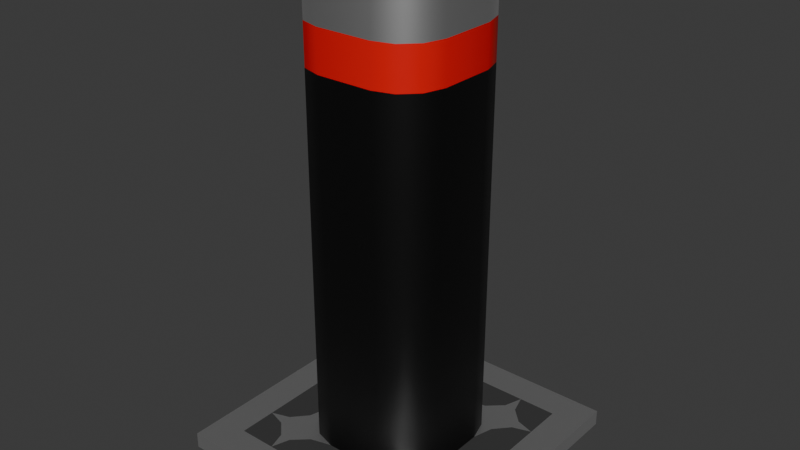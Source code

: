 # Source: bollard.blend  (saved by Blender 4.1.24; exported with 4.5.12 LTS)
import bpy
from mathutils import Matrix  # noqa: F401  (used for matrix-valued properties, if any)

bpy.ops.wm.read_factory_settings(use_empty=True)
scene = bpy.context.scene
scene.name = 'Scene'

# ---- collections
col_collection = bpy.data.collections.new('Collection'); scene.collection.children.link(col_collection)

# ---- materials (node trees are filled in below, after node groups)
mat_material_003 = bpy.data.materials.new('Material.003')
mat_material_003.use_transparent_shadow = False
mat_material_004 = bpy.data.materials.new('Material.004')
mat_material_004.use_transparent_shadow = False
mat_material_005 = bpy.data.materials.new('Material.005')
mat_material_005.use_transparent_shadow = False
mat_material_006 = bpy.data.materials.new('Material.006')
mat_material_006.use_transparent_shadow = False

# ---- material node trees
mat_material_003.use_nodes = True; mat_material_003.node_tree.nodes.clear()
_N = mat_material_003.node_tree.nodes; _L = mat_material_003.node_tree.links
n0 = _N.new('ShaderNodeOutputMaterial'); n0.name = 'Material Output'; n0.location = (300, 300)
n1 = _N.new('ShaderNodeBsdfAnisotropic'); n1.name = 'Glossy BSDF'; n1.location = (10, 300)
n1.inputs[0].default_value = (0.8055, 0.8055, 0.8055, 1.0)
_L.new(n1.outputs[0], n0.inputs[0])
n0.is_active_output = True
mat_material_004.use_nodes = True; mat_material_004.node_tree.nodes.clear()
_N = mat_material_004.node_tree.nodes; _L = mat_material_004.node_tree.links
n0 = _N.new('ShaderNodeBsdfPrincipled'); n0.name = 'Principled BSDF'; n0.location = (10, 300)
n0.inputs[0].default_value = (0.0, 0.0, 0.0, 1.0)
n1 = _N.new('ShaderNodeOutputMaterial'); n1.name = 'Material Output'; n1.location = (300, 300)
_L.new(n0.outputs[0], n1.inputs[0])
n1.is_active_output = True
mat_material_005.use_nodes = True; mat_material_005.node_tree.nodes.clear()
_N = mat_material_005.node_tree.nodes; _L = mat_material_005.node_tree.links
n0 = _N.new('ShaderNodeBsdfPrincipled'); n0.name = 'Principled BSDF'; n0.location = (10, 300)
n0.inputs[0].default_value = (0.8001, 0.0, 0.001522, 1.0)
n1 = _N.new('ShaderNodeOutputMaterial'); n1.name = 'Material Output'; n1.location = (300, 300)
_L.new(n0.outputs[0], n1.inputs[0])
n1.is_active_output = True
mat_material_006.use_nodes = True; mat_material_006.node_tree.nodes.clear()
_N = mat_material_006.node_tree.nodes; _L = mat_material_006.node_tree.links
n0 = _N.new('ShaderNodeOutputMaterial'); n0.name = 'Material Output'; n0.location = (300, 300)
n1 = _N.new('ShaderNodeBsdfPrincipled'); n1.name = 'Principled BSDF'; n1.location = (10, 300)
n1.inputs[0].default_value = (0.04644, 0.04644, 0.04644, 1.0)
_L.new(n1.outputs[0], n0.inputs[0])
n0.is_active_output = True

# ---- world
world_world = bpy.data.worlds.new('World'); scene.world = world_world
world_world.use_nodes = True; world_world.node_tree.nodes.clear()
_N = world_world.node_tree.nodes; _L = world_world.node_tree.links
n0 = _N.new('ShaderNodeOutputWorld'); n0.name = 'World Output'; n0.location = (300, 300)
n1 = _N.new('ShaderNodeBackground'); n1.name = 'Background'; n1.location = (10, 300)
n1.inputs[0].default_value = (0.05088, 0.05088, 0.05088, 1.0)
_L.new(n1.outputs[0], n0.inputs[0])
n0.is_active_output = True
world_world.color = (0.05088, 0.05088, 0.05088)
world_world.use_sun_shadow = False
world_world.sun_shadow_jitter_overblur = 0.0

# ---- meshes
me_plane = bpy.data.meshes.new('Plane')
me_plane.from_pydata([(-1.0, -1.0, 0.0), (1.0, -1.0, 0.0), (-1.0, 1.0, 0.0), (1.0, 1.0, 0.0), (-1.0, 0.5, 0.0), (-1.0, 0.0, 0.0), (-1.0, -0.5, 0.0), (-0.5, -1.0, 0.0), (0.0, -1.0, 0.0), (0.5, -1.0, 0.0), (1.0, -0.5, 0.0), (1.0, 0.0, 0.0), (1.0, 0.5, 0.0), (0.5, 1.0, 0.0), (0.0, 1.0, 0.0), (-0.5, 1.0, 0.0), (-0.5, -0.5, 0.0), (-0.5, 0.0, 0.0), (-0.5, 0.5, 0.0), (0.0, -0.5, 0.0), (0.0, 0.0, 0.0), (0.0, 0.5, 0.0), (0.5, -0.5, 0.0), (0.5, 0.0, 0.0), (0.5, 0.5, 0.0), (-0.7713, -0.7713, 0.1136), (0.7713, -0.7713, 0.1136), (-0.7713, 0.7713, 0.1136), (0.7713, 0.7713, 0.1136), (-0.7713, 0.5, 0.1136), (-0.7713, 0.0, 0.1136), (-0.7713, -0.5, 0.1136), (-0.5, -0.7713, 0.1136), (0.0, -0.7713, 0.1136), (0.5, -0.7713, 0.1136), (0.7713, -0.5, 0.1136), (0.7713, 0.0, 0.1136), (0.7713, 0.5, 0.1136), (0.5, 0.7713, 0.1136), (0.0, 0.7713, 0.1136), (-0.5, 0.7713, 0.1136), (-0.5, 0.0, 1.339), (-0.5, 0.0, 0.1136), (-1.893e-09, 0.5, 1.339), (0.0, -0.5, 0.1136), (0.0, 0.5, 0.1136), (0.5, 0.0, 0.1136), (-1.893e-09, -0.5, 1.339), (-1.0, -0.5, 0.1136), (-1.0, -1.0, 0.1136), (0.5, -1.0, 0.1136), (1.0, -1.0, 0.1136), (1.0, 0.5, 0.1136), (1.0, 1.0, 0.1136), (-0.5, 1.0, 0.1136), (-1.0, 1.0, 0.1136), (-1.0, 0.5, 0.1136), (-1.0, 0.0, 0.1136), (-0.5, -1.0, 0.1136), (0.0, -1.0, 0.1136), (1.0, -0.5, 0.1136), (1.0, 0.0, 0.1136), (0.5, 1.0, 0.1136), (0.0, 1.0, 0.1136), (-0.2004, -0.5, 0.1136), (-0.5, -0.2004, 0.1136), (-0.7713, -0.5, 0.1136), (-0.5, -0.7713, 0.1136), (-0.3475, -0.4555, 0.1136), (-0.3479, -0.5405, 0.1136), (-0.4314, -0.4974, 0.1136), (-0.5405, -0.3479, 0.1136), (-0.4555, -0.3475, 0.1136), (-0.4974, -0.4314, 0.1136), (-0.6381, -0.5402, 0.1136), (-0.6386, -0.4559, 0.1136), (-0.5604, -0.4974, 0.1136), (-0.4559, -0.6386, 0.1136), (-0.5402, -0.6381, 0.1136), (-0.4974, -0.5604, 0.1136), (-0.5, 0.7713, 0.1136), (-0.7713, 0.5, 0.1136), (-0.5, 0.2004, 0.1136), (-0.2004, 0.5, 0.1136), (-0.5402, 0.6381, 0.1136), (-0.4559, 0.6386, 0.1136), (-0.4974, 0.5604, 0.1136), (-0.6386, 0.4559, 0.1136), (-0.6381, 0.5402, 0.1136), (-0.5604, 0.4974, 0.1136), (-0.4555, 0.3475, 0.1136), (-0.5405, 0.3479, 0.1136), (-0.4974, 0.4314, 0.1136), (-0.3479, 0.5405, 0.1136), (-0.3475, 0.4555, 0.1136), (-0.4314, 0.4974, 0.1136), (0.7713, -0.5, 0.1136), (0.5, -0.2004, 0.1136), (0.2004, -0.5, 0.1136), (0.5, -0.7713, 0.1136), (0.6386, -0.4559, 0.1136), (0.6381, -0.5402, 0.1136), (0.5604, -0.4974, 0.1136), (0.4555, -0.3475, 0.1136), (0.5405, -0.3479, 0.1136), (0.4974, -0.4314, 0.1136), (0.3479, -0.5405, 0.1136), (0.3475, -0.4555, 0.1136), (0.4314, -0.4974, 0.1136), (0.5402, -0.6381, 0.1136), (0.4559, -0.6386, 0.1136), (0.4974, -0.5604, 0.1136), (0.5, 0.7713, 0.1136), (0.2004, 0.5, 0.1136), (0.5, 0.2004, 0.1136), (0.7713, 0.5, 0.1136), (0.4559, 0.6386, 0.1136), (0.5402, 0.6381, 0.1136), (0.4974, 0.5604, 0.1136), (0.3475, 0.4555, 0.1136), (0.3479, 0.5405, 0.1136), (0.4314, 0.4974, 0.1136), (0.5405, 0.3479, 0.1136), (0.4555, 0.3475, 0.1136), (0.4974, 0.4314, 0.1136), (0.6381, 0.5402, 0.1136), (0.6386, 0.4559, 0.1136), (0.5604, 0.4974, 0.1136), (0.5, 0.0, 1.339), (-0.2004, -0.5, 1.339), (-0.3475, -0.4555, 1.339), (-0.4555, -0.3475, 1.339), (-0.5, -0.2004, 1.339), (-0.5, 0.2004, 1.339), (-0.4555, 0.3475, 1.339), (-0.3475, 0.4555, 1.339), (-0.2004, 0.5, 1.339), (0.5, -0.2004, 1.339), (0.4555, -0.3475, 1.339), (0.3475, -0.4555, 1.339), (0.2004, -0.5, 1.339), (0.2004, 0.5, 1.339), (0.3475, 0.4555, 1.339), (0.4555, 0.3475, 1.339), (0.5, 0.2004, 1.339), (0.3167, -0.2643, 3.347), (0.2643, -0.3167, 3.347), (0.3167, 0.2643, 3.347), (0.3431, 0.1772, 3.347), (0.2643, 0.3167, 3.347), (0.3431, -0.1772, 3.347), (0.5, 0.0, 3.347), (-1.177e-07, 0.0, 3.347), (-0.3431, 0.1772, 3.347), (-0.3167, 0.2643, 3.347), (-0.3167, -0.2643, 3.347), (-0.3431, -0.1772, 3.347), (-0.5, 0.0, 3.347), (0.1772, 0.3431, 3.347), (-0.2643, 0.3167, 3.347), (-0.1772, 0.3431, 3.347), (0.1772, -0.3431, 3.347), (-0.2643, -0.3167, 3.347), (-1.177e-07, 0.5, 3.347), (-0.1772, -0.3431, 3.347), (-1.177e-07, -0.5, 3.347), (-0.3475, -0.4555, 3.06), (-0.3475, -0.4555, 2.773), (-0.3475, -0.4555, 2.487), (-0.3475, -0.4555, 2.2), (-0.3475, -0.4555, 1.913), (-0.3475, -0.4555, 1.626), (-0.2004, -0.5, 1.626), (-0.2004, -0.5, 1.913), (-0.2004, -0.5, 2.2), (-0.2004, -0.5, 2.487), (-0.2004, -0.5, 2.773), (-0.2004, -0.5, 3.06), (0.5, 0.0, 3.06), (0.5, 0.0, 2.773), (0.5, 0.0, 2.487), (0.5, 0.0, 2.2), (0.5, 0.0, 1.913), (0.5, 0.0, 1.626), (0.5, 0.2004, 1.626), (0.5, 0.2004, 1.913), (0.5, 0.2004, 2.2), (0.5, 0.2004, 2.487), (0.5, 0.2004, 2.773), (0.5, 0.2004, 3.06), (-1.844e-08, -0.5, 1.626), (-3.499e-08, -0.5, 1.913), (-5.154e-08, -0.5, 2.2), (-6.809e-08, -0.5, 2.487), (-8.464e-08, -0.5, 2.773), (-1.012e-07, -0.5, 3.06), (-0.3475, 0.4555, 1.626), (-0.3475, 0.4555, 1.913), (-0.3475, 0.4555, 2.2), (-0.3475, 0.4555, 2.487), (-0.3475, 0.4555, 2.773), (-0.3475, 0.4555, 3.06), (-0.2004, 0.5, 3.06), (-0.2004, 0.5, 2.773), (-0.2004, 0.5, 2.487), (-0.2004, 0.5, 2.2), (-0.2004, 0.5, 1.913), (-0.2004, 0.5, 1.626), (-0.5, -0.2004, 1.626), (-0.5, -0.2004, 1.913), (-0.5, -0.2004, 2.2), (-0.5, -0.2004, 2.487), (-0.5, -0.2004, 2.773), (-0.5, -0.2004, 3.06), (-0.5, 0.0, 3.06), (-0.5, 0.0, 2.773), (-0.5, 0.0, 2.487), (-0.5, 0.0, 2.2), (-0.5, 0.0, 1.913), (-0.5, 0.0, 1.626), (0.4555, -0.3475, 1.626), (0.4555, -0.3475, 1.913), (0.4555, -0.3475, 2.2), (0.4555, -0.3475, 2.487), (0.4555, -0.3475, 2.773), (0.4555, -0.3475, 3.06), (0.3475, -0.4555, 3.06), (0.3475, -0.4555, 2.773), (0.3475, -0.4555, 2.487), (0.3475, -0.4555, 2.2), (0.3475, -0.4555, 1.913), (0.3475, -0.4555, 1.626), (0.2004, -0.5, 3.06), (0.2004, -0.5, 2.773), (0.2004, -0.5, 2.487), (0.2004, -0.5, 2.2), (0.2004, -0.5, 1.913), (0.2004, -0.5, 1.626), (-1.012e-07, 0.5, 3.06), (-8.464e-08, 0.5, 2.773), (-6.809e-08, 0.5, 2.487), (-5.154e-08, 0.5, 2.2), (-3.499e-08, 0.5, 1.913), (-1.844e-08, 0.5, 1.626), (0.4555, 0.3475, 1.626), (0.4555, 0.3475, 1.913), (0.4555, 0.3475, 2.2), (0.4555, 0.3475, 2.487), (0.4555, 0.3475, 2.773), (0.4555, 0.3475, 3.06), (-0.5, 0.2004, 1.626), (-0.5, 0.2004, 1.913), (-0.5, 0.2004, 2.2), (-0.5, 0.2004, 2.487), (-0.5, 0.2004, 2.773), (-0.5, 0.2004, 3.06), (-0.4555, 0.3475, 3.06), (-0.4555, 0.3475, 2.773), (-0.4555, 0.3475, 2.487), (-0.4555, 0.3475, 2.2), (-0.4555, 0.3475, 1.913), (-0.4555, 0.3475, 1.626), (0.3475, 0.4555, 1.626), (0.3475, 0.4555, 1.913), (0.3475, 0.4555, 2.2), (0.3475, 0.4555, 2.487), (0.3475, 0.4555, 2.773), (0.3475, 0.4555, 3.06), (-0.4555, -0.3475, 1.626), (-0.4555, -0.3475, 1.913), (-0.4555, -0.3475, 2.2), (-0.4555, -0.3475, 2.487), (-0.4555, -0.3475, 2.773), (-0.4555, -0.3475, 3.06), (0.5, -0.2004, 1.626), (0.5, -0.2004, 1.913), (0.5, -0.2004, 2.2), (0.5, -0.2004, 2.487), (0.5, -0.2004, 2.773), (0.5, -0.2004, 3.06), (0.2004, 0.5, 1.626), (0.2004, 0.5, 1.913), (0.2004, 0.5, 2.2), (0.2004, 0.5, 2.487), (0.2004, 0.5, 2.773), (0.2004, 0.5, 3.06), (0.4555, -0.3475, 3.347), (0.3475, -0.4555, 3.347), (0.4555, 0.3475, 3.347), (0.5, 0.2004, 3.347), (0.3475, 0.4555, 3.347), (0.5, -0.2004, 3.347), (-0.5, 0.2004, 3.347), (-0.4555, 0.3475, 3.347), (-0.4555, -0.3475, 3.347), (-0.5, -0.2004, 3.347), (0.2004, 0.5, 3.347), (-0.3475, 0.4555, 3.347), (-0.2004, 0.5, 3.347), (0.2004, -0.5, 3.347), (-0.3475, -0.4555, 3.347), (-0.2004, -0.5, 3.347), (-1.177e-07, -0.3431, 3.347), (-0.3431, 0.0, 3.347), (-1.177e-07, 0.3431, 3.347), (0.3431, 0.0, 3.347)], [], [(24, 13, 3, 12), (4, 2, 15, 18), (18, 15, 14, 21), (21, 14, 13, 24), (0, 6, 16, 7), (6, 5, 17, 16), (5, 4, 18, 17), (7, 16, 19, 8), (16, 17, 20, 19), (17, 18, 21, 20), (8, 19, 22, 9), (19, 20, 23, 22), (20, 21, 24, 23), (9, 22, 10, 1), (22, 23, 11, 10), (23, 24, 12, 11), (202, 201, 297, 298), (107, 103, 138, 139), (29, 81, 88, 84, 80, 40, 27), (46, 36, 37, 115, 126, 122, 114), (119, 113, 141, 142), (25, 32, 67, 78, 74, 66, 31), (34, 26, 35, 96, 101, 109, 99), (31, 66, 75, 71, 65, 42, 30), (80, 85, 93, 83, 45, 39, 40), (30, 42, 82, 91, 87, 81, 29), (97, 104, 100, 96, 35, 36, 46), (33, 34, 99, 110, 106, 98, 44), (112, 117, 125, 115, 37, 28, 38), (83, 94, 135, 136), (45, 113, 120, 116, 112, 38, 39), (45, 83, 136, 43), (5, 6, 48, 57), (13, 14, 63, 62), (0, 7, 58, 49), (6, 0, 49, 48), (14, 15, 54, 63), (7, 8, 59, 58), (9, 1, 51, 50), (8, 9, 50, 59), (12, 3, 53, 52), (1, 10, 60, 51), (15, 2, 55, 54), (10, 11, 61, 60), (2, 4, 56, 55), (11, 12, 52, 61), (4, 5, 57, 56), (3, 13, 62, 53), (25, 31, 48, 49), (26, 34, 50, 51), (28, 37, 52, 53), (27, 40, 54, 55), (29, 27, 55, 56), (30, 29, 56, 57), (31, 30, 57, 48), (32, 25, 49, 58), (33, 32, 58, 59), (34, 33, 59, 50), (35, 26, 51, 60), (36, 35, 60, 61), (37, 36, 61, 52), (38, 28, 53, 62), (39, 38, 62, 63), (40, 39, 63, 54), (64, 68, 70, 69), (68, 72, 73, 70), (65, 71, 73, 72), (71, 75, 76, 73), (66, 74, 76, 75), (74, 78, 79, 76), (67, 77, 79, 78), (77, 69, 70, 79), (70, 73, 76, 79), (80, 84, 86, 85), (84, 88, 89, 86), (81, 87, 89, 88), (87, 91, 92, 89), (82, 90, 92, 91), (90, 94, 95, 92), (83, 93, 95, 94), (93, 85, 86, 95), (86, 89, 92, 95), (96, 100, 102, 101), (100, 104, 105, 102), (97, 103, 105, 104), (103, 107, 108, 105), (98, 106, 108, 107), (106, 110, 111, 108), (99, 109, 111, 110), (109, 101, 102, 111), (102, 105, 108, 111), (112, 116, 118, 117), (116, 120, 121, 118), (113, 119, 121, 120), (119, 123, 124, 121), (114, 122, 124, 123), (122, 126, 127, 124), (115, 125, 127, 126), (125, 117, 118, 127), (118, 121, 124, 127), (32, 33, 44, 64, 69, 77, 67), (177, 195, 165, 301), (166, 177, 301, 300), (178, 189, 289, 151), (46, 114, 144, 128), (82, 42, 41, 133), (65, 72, 131, 132), (123, 119, 142, 143), (64, 44, 47, 129), (90, 82, 133, 134), (68, 64, 129, 130), (98, 107, 139, 140), (44, 98, 140, 47), (42, 65, 132, 41), (94, 90, 134, 135), (97, 46, 128, 137), (114, 123, 143, 144), (72, 68, 130, 131), (103, 97, 137, 138), (113, 45, 43, 141), (303, 152, 304, 160, 159, 154, 153), (156, 155, 162, 164, 302, 152, 303), (302, 161, 146, 145, 150, 305, 152), (152, 305, 148, 147, 149, 158, 304), (214, 213, 295, 157), (226, 225, 286, 287), (232, 226, 287, 299), (238, 202, 298, 163), (189, 249, 288, 289), (256, 255, 292, 293), (255, 214, 157, 292), (249, 267, 290, 288), (201, 256, 293, 297), (213, 273, 294, 295), (195, 232, 299, 165), (225, 279, 291, 286), (273, 166, 300, 294), (279, 178, 151, 291), (267, 285, 296, 290), (285, 238, 163, 296), (141, 43, 243, 280), (280, 243, 242, 281), (281, 242, 241, 282), (282, 241, 240, 283), (283, 240, 239, 284), (284, 239, 238, 285), (142, 141, 280, 262), (262, 280, 281, 263), (263, 281, 282, 264), (264, 282, 283, 265), (265, 283, 284, 266), (266, 284, 285, 267), (137, 128, 183, 274), (274, 183, 182, 275), (275, 182, 181, 276), (276, 181, 180, 277), (277, 180, 179, 278), (278, 179, 178, 279), (131, 130, 171, 268), (268, 171, 170, 269), (269, 170, 169, 270), (270, 169, 168, 271), (271, 168, 167, 272), (272, 167, 166, 273), (138, 137, 274, 220), (220, 274, 275, 221), (221, 275, 276, 222), (222, 276, 277, 223), (223, 277, 278, 224), (224, 278, 279, 225), (47, 140, 237, 190), (190, 237, 236, 191), (191, 236, 235, 192), (192, 235, 234, 193), (193, 234, 233, 194), (194, 233, 232, 195), (132, 131, 268, 208), (208, 268, 269, 209), (209, 269, 270, 210), (210, 270, 271, 211), (211, 271, 272, 212), (212, 272, 273, 213), (135, 134, 261, 196), (196, 261, 260, 197), (197, 260, 259, 198), (198, 259, 258, 199), (199, 258, 257, 200), (200, 257, 256, 201), (143, 142, 262, 244), (244, 262, 263, 245), (245, 263, 264, 246), (246, 264, 265, 247), (247, 265, 266, 248), (248, 266, 267, 249), (133, 41, 219, 250), (250, 219, 218, 251), (251, 218, 217, 252), (252, 217, 216, 253), (253, 216, 215, 254), (254, 215, 214, 255), (134, 133, 250, 261), (261, 250, 251, 260), (260, 251, 252, 259), (259, 252, 253, 258), (258, 253, 254, 257), (257, 254, 255, 256), (144, 143, 244, 184), (184, 244, 245, 185), (185, 245, 246, 186), (186, 246, 247, 187), (187, 247, 248, 188), (188, 248, 249, 189), (43, 136, 207, 243), (243, 207, 206, 242), (242, 206, 205, 241), (241, 205, 204, 240), (240, 204, 203, 239), (239, 203, 202, 238), (140, 139, 231, 237), (237, 231, 230, 236), (236, 230, 229, 235), (235, 229, 228, 234), (234, 228, 227, 233), (233, 227, 226, 232), (139, 138, 220, 231), (231, 220, 221, 230), (230, 221, 222, 229), (229, 222, 223, 228), (228, 223, 224, 227), (227, 224, 225, 226), (41, 132, 208, 219), (219, 208, 209, 218), (218, 209, 210, 217), (217, 210, 211, 216), (216, 211, 212, 215), (215, 212, 213, 214), (128, 144, 184, 183), (183, 184, 185, 182), (182, 185, 186, 181), (181, 186, 187, 180), (180, 187, 188, 179), (179, 188, 189, 178), (130, 129, 172, 171), (171, 172, 173, 170), (170, 173, 174, 169), (169, 174, 175, 168), (168, 175, 176, 167), (167, 176, 177, 166), (129, 47, 190, 172), (172, 190, 191, 173), (173, 191, 192, 174), (174, 192, 193, 175), (175, 193, 194, 176), (176, 194, 195, 177), (136, 135, 196, 207), (207, 196, 197, 206), (206, 197, 198, 205), (205, 198, 199, 204), (204, 199, 200, 203), (203, 200, 201, 202), (145, 146, 287, 286), (147, 148, 289, 288), (149, 147, 288, 290), (150, 145, 286, 291), (153, 154, 293, 292), (155, 156, 295, 294), (158, 149, 290, 296), (159, 160, 298, 297), (146, 161, 299, 287), (154, 159, 297, 293), (162, 155, 294, 300), (164, 162, 300, 301), (302, 164, 301, 165), (156, 303, 157, 295), (160, 304, 163, 298), (303, 153, 292, 157), (161, 302, 165, 299), (305, 150, 291, 151), (304, 158, 296, 163), (148, 305, 151, 289)])
me_plane.polygons.foreach_set('use_smooth', [True] * 280)
me_plane.polygons.foreach_set('material_index', [0, 0, 0, 0, 0, 0, 0, 0, 0, 0, 0, 0, 0, 0, 0, 0, 0, 1, 3, 3, 1, 3, 3, 3, 3, 3, 3, 3, 3, 1, 3, 1, 0, 0, 0, 0, 0, 0, 0, 0, 0, 0, 0, 0, 0, 0, 0, 0, 0, 0, 0, 0, 0, 0, 0, 0, 0, 0, 0, 0, 0, 0, 0, 0, 0, 0, 0, 0, 0, 0, 0, 0, 0, 0, 0, 0, 0, 0, 0, 0, 0, 0, 0, 0, 0, 0, 0, 0, 0, 0, 0, 0, 0, 0, 0, 0, 0, 0, 0, 0, 3, 0, 0, 0, 1, 1, 1, 1, 1, 1, 1, 1, 1, 1, 1, 1, 1, 1, 1, 1, 3, 3, 3, 3, 0, 0, 0, 0, 0, 0, 0, 0, 0, 0, 0, 0, 0, 0, 0, 0, 1, 1, 1, 1, 1, 2, 1, 1, 1, 1, 1, 2, 1, 1, 1, 1, 1, 2, 1, 1, 1, 1, 1, 2, 1, 1, 1, 1, 1, 2, 1, 1, 1, 1, 1, 2, 1, 1, 1, 1, 1, 2, 1, 1, 1, 1, 1, 2, 1, 1, 1, 1, 1, 2, 1, 1, 1, 1, 1, 2, 1, 1, 1, 1, 1, 2, 1, 1, 1, 1, 1, 2, 1, 1, 1, 1, 1, 2, 1, 1, 1, 1, 1, 2, 1, 1, 1, 1, 1, 2, 1, 1, 1, 1, 1, 2, 1, 1, 1, 1, 1, 2, 1, 1, 1, 1, 1, 2, 1, 1, 1, 1, 1, 2, 1, 1, 1, 1, 1, 2, 0, 0, 0, 0, 0, 0, 0, 0, 0, 0, 0, 0, 0, 0, 0, 0, 0, 0, 0, 0])
_k = set([(0, 6), (0, 7), (0, 49), (1, 9), (1, 10), (1, 51), (2, 4), (2, 15), (2, 55), (3, 12), (3, 13), (3, 53), (4, 5), (5, 6), (7, 8), (8, 9), (10, 11), (11, 12), (13, 14), (14, 15), (42, 65), (42, 82), (44, 64), (44, 98), (45, 83), (45, 113), (46, 97), (46, 114), (48, 49), (48, 57), (49, 58), (50, 51), (50, 59), (51, 60), (52, 53), (52, 61), (53, 62), (54, 55), (54, 63), (55, 56), (56, 57), (58, 59), (60, 61), (62, 63), (64, 68), (65, 72), (68, 72), (82, 90), (83, 94), (90, 94), (97, 103), (98, 107), (103, 107), (113, 119), (114, 123), (119, 123), (145, 146), (145, 150), (146, 161), (147, 148), (147, 149), (148, 305), (149, 158), (150, 305), (151, 289), (151, 291), (153, 154), (153, 303), (154, 159), (155, 156), (155, 162), (156, 303), (157, 292), (157, 295), (158, 304), (159, 160), (160, 304), (161, 302), (162, 164), (163, 296), (163, 298), (164, 302), (165, 299), (165, 301), (286, 287), (286, 291), (287, 299), (288, 289), (288, 290), (290, 296), (292, 293), (293, 297), (294, 295), (294, 300), (297, 298), (300, 301)])
me_plane.attributes.new('sharp_edge', 'BOOLEAN', 'EDGE').data.foreach_set('value', [ (min(e.vertices), max(e.vertices)) in _k for e in me_plane.edges])
_uv = me_plane.uv_layers.new(name='UVMap')
_uv.uv.foreach_set('vector', [0.75, 0.75, 0.75, 1.0, 1.0, 1.0, 1.0, 0.75, 0.0, 0.75, 0.0, 1.0, 0.25, 1.0, 0.25, 0.75, 0.25, 0.75, 0.25, 1.0, 0.5, 1.0, 0.5, 0.75, 0.5, 0.75, 0.5, 1.0, 0.75, 1.0, 0.75, 0.75, 0.0, 0.0, 0.0, 0.25, 0.25, 0.25, 0.25, 0.0, 0.0, 0.25, 0.0, 0.5, 0.25, 0.5, 0.25, 0.25, 0.0, 0.5, 0.0, 0.75, 0.25, 0.75, 0.25, 0.5, 0.25, 0.0, 0.25, 0.25, 0.5, 0.25, 0.5, 0.0, 0.25, 0.25, 0.25, 0.5, 0.5, 0.5, 0.5, 0.25, 0.25, 0.5, 0.25, 0.75, 0.5, 0.75, 0.5, 0.5, 0.5, 0.0, 0.5, 0.25, 0.75, 0.25, 0.75, 0.0, 0.5, 0.25, 0.5, 0.5, 0.75, 0.5, 0.75, 0.25, 0.5, 0.5, 0.5, 0.75, 0.75, 0.75, 0.75, 0.5, 0.75, 0.0, 0.75, 0.25, 1.0, 0.25, 1.0, 0.0, 0.75, 0.25, 0.75, 0.5, 1.0, 0.5, 1.0, 0.25, 0.75, 0.5, 0.75, 0.75, 1.0, 0.75, 1.0, 0.5, 0.3998, 0.75, 0.3263, 0.7278, 0.3263, 0.7278, 0.3998, 0.75, 0.6737, 0.2722, 0.7278, 0.3263, 0.7278, 0.3263, 0.6737, 0.2722, 0.1143, 0.75, 0.1144, 0.75, 0.1809, 0.7701, 0.2299, 0.8191, 0.25, 0.8856, 0.25, 0.8857, 0.1143, 0.8857, 0.75, 0.5, 0.8857, 0.5, 0.8857, 0.75, 0.8856, 0.75, 0.8193, 0.7279, 0.7703, 0.674, 0.75, 0.6002, 0.6737, 0.7278, 0.6002, 0.75, 0.6002, 0.75, 0.6737, 0.7278, 0.1143, 0.1143, 0.25, 0.1143, 0.25, 0.1144, 0.2299, 0.1809, 0.1809, 0.2299, 0.1144, 0.25, 0.1143, 0.25, 0.75, 0.1143, 0.8857, 0.1143, 0.8857, 0.25, 0.8856, 0.25, 0.8191, 0.2299, 0.7701, 0.1809, 0.75, 0.1144, 0.1143, 0.25, 0.1144, 0.25, 0.1807, 0.2721, 0.2297, 0.326, 0.25, 0.3998, 0.25, 0.5, 0.1143, 0.5, 0.25, 0.8856, 0.2721, 0.8193, 0.326, 0.7703, 0.3998, 0.75, 0.5, 0.75, 0.5, 0.8857, 0.25, 0.8857, 0.1143, 0.5, 0.25, 0.5, 0.25, 0.6002, 0.2297, 0.674, 0.1807, 0.7279, 0.1144, 0.75, 0.1143, 0.75, 0.75, 0.3998, 0.7703, 0.326, 0.8193, 0.2721, 0.8856, 0.25, 0.8857, 0.25, 0.8857, 0.5, 0.75, 0.5, 0.5, 0.1143, 0.75, 0.1143, 0.75, 0.1144, 0.7279, 0.1807, 0.674, 0.2297, 0.6002, 0.25, 0.5, 0.25, 0.75, 0.8856, 0.7701, 0.8191, 0.8191, 0.7701, 0.8856, 0.75, 0.8857, 0.75, 0.8857, 0.8857, 0.75, 0.8857, 0.3998, 0.75, 0.3263, 0.7278, 0.3263, 0.7278, 0.3998, 0.75, 0.5, 0.75, 0.6002, 0.75, 0.674, 0.7703, 0.7279, 0.8193, 0.75, 0.8856, 0.75, 0.8857, 0.5, 0.8857, 0.5, 0.75, 0.3998, 0.75, 0.3998, 0.75, 0.5, 0.75, 0.0, 0.5, 0.0, 0.25, 0.0, 0.25, 0.0, 0.5, 0.75, 1.0, 0.5, 1.0, 0.5, 1.0, 0.75, 1.0, 0.0, 0.0, 0.25, 0.0, 0.25, 0.0, 0.0, 0.0, 0.0, 0.25, 0.0, 0.0, 0.0, 0.0, 0.0, 0.25, 0.5, 1.0, 0.25, 1.0, 0.25, 1.0, 0.5, 1.0, 0.25, 0.0, 0.5, 0.0, 0.5, 0.0, 0.25, 0.0, 0.75, 0.0, 1.0, 0.0, 1.0, 0.0, 0.75, 0.0, 0.5, 0.0, 0.75, 0.0, 0.75, 0.0, 0.5, 0.0, 1.0, 0.75, 1.0, 1.0, 1.0, 1.0, 1.0, 0.75, 1.0, 0.0, 1.0, 0.25, 1.0, 0.25, 1.0, 0.0, 0.25, 1.0, 0.0, 1.0, 0.0, 1.0, 0.25, 1.0, 1.0, 0.25, 1.0, 0.5, 1.0, 0.5, 1.0, 0.25, 0.0, 1.0, 0.0, 0.75, 0.0, 0.75, 0.0, 1.0, 1.0, 0.5, 1.0, 0.75, 1.0, 0.75, 1.0, 0.5, 0.0, 0.75, 0.0, 0.5, 0.0, 0.5, 0.0, 0.75, 1.0, 1.0, 0.75, 1.0, 0.75, 1.0, 1.0, 1.0, 0.1143, 0.1143, 0.1143, 0.25, 0.0, 0.25, 0.0, 0.0, 0.8857, 0.1143, 0.75, 0.1143, 0.75, 0.0, 1.0, 0.0, 0.8857, 0.8857, 0.8857, 0.75, 1.0, 0.75, 1.0, 1.0, 0.1143, 0.8857, 0.25, 0.8857, 0.25, 1.0, 0.0, 1.0, 0.1143, 0.75, 0.1143, 0.8857, 0.0, 1.0, 0.0, 0.75, 0.1143, 0.5, 0.1143, 0.75, 0.0, 0.75, 0.0, 0.5, 0.1143, 0.25, 0.1143, 0.5, 0.0, 0.5, 0.0, 0.25, 0.25, 0.1143, 0.1143, 0.1143, 0.0, 0.0, 0.25, 0.0, 0.5, 0.1143, 0.25, 0.1143, 0.25, 0.0, 0.5, 0.0, 0.75, 0.1143, 0.5, 0.1143, 0.5, 0.0, 0.75, 0.0, 0.8857, 0.25, 0.8857, 0.1143, 1.0, 0.0, 1.0, 0.25, 0.8857, 0.5, 0.8857, 0.25, 1.0, 0.25, 1.0, 0.5, 0.8857, 0.75, 0.8857, 0.5, 1.0, 0.5, 1.0, 0.75, 0.75, 0.8857, 0.8857, 0.8857, 1.0, 1.0, 0.75, 1.0, 0.5, 0.8857, 0.75, 0.8857, 0.75, 1.0, 0.5, 1.0, 0.25, 0.8857, 0.5, 0.8857, 0.5, 1.0, 0.25, 1.0, 0.3998, 0.25, 0.3263, 0.2722, 0.2843, 0.25, 0.326, 0.2297, 0.3263, 0.2722, 0.2722, 0.3263, 0.25, 0.2843, 0.2843, 0.25, 0.25, 0.3998, 0.2297, 0.326, 0.25, 0.2843, 0.2722, 0.3263, 0.2297, 0.326, 0.1807, 0.2721, 0.2198, 0.25, 0.25, 0.2843, 0.1144, 0.25, 0.1809, 0.2299, 0.2198, 0.25, 0.1807, 0.2721, 0.1809, 0.2299, 0.2299, 0.1809, 0.25, 0.2198, 0.2198, 0.25, 0.25, 0.1144, 0.2721, 0.1807, 0.25, 0.2198, 0.2299, 0.1809, 0.2721, 0.1807, 0.326, 0.2297, 0.2843, 0.25, 0.25, 0.2198, 0.2843, 0.2513, 0.2513, 0.2843, 0.2198, 0.2513, 0.2513, 0.2198, 0.25, 0.8856, 0.2299, 0.8191, 0.25, 0.7802, 0.2721, 0.8193, 0.2299, 0.8191, 0.1809, 0.7701, 0.2198, 0.75, 0.25, 0.7802, 0.1144, 0.75, 0.1807, 0.7279, 0.2198, 0.75, 0.1809, 0.7701, 0.1807, 0.7279, 0.2297, 0.674, 0.25, 0.7157, 0.2198, 0.75, 0.25, 0.6002, 0.2722, 0.6737, 0.25, 0.7157, 0.2297, 0.674, 0.2722, 0.6737, 0.3263, 0.7278, 0.2843, 0.75, 0.25, 0.7157, 0.3998, 0.75, 0.326, 0.7703, 0.2843, 0.75, 0.3263, 0.7278, 0.326, 0.7703, 0.2721, 0.8193, 0.25, 0.7802, 0.2843, 0.75, 0.2513, 0.7802, 0.2198, 0.7487, 0.2513, 0.7157, 0.2843, 0.7487, 0.8856, 0.25, 0.8193, 0.2721, 0.7802, 0.25, 0.8191, 0.2299, 0.8193, 0.2721, 0.7703, 0.326, 0.75, 0.2843, 0.7802, 0.25, 0.75, 0.3998, 0.7278, 0.3263, 0.75, 0.2843, 0.7703, 0.326, 0.7278, 0.3263, 0.6737, 0.2722, 0.7157, 0.25, 0.75, 0.2843, 0.6002, 0.25, 0.674, 0.2297, 0.7157, 0.25, 0.6737, 0.2722, 0.674, 0.2297, 0.7279, 0.1807, 0.75, 0.2198, 0.7157, 0.25, 0.75, 0.1144, 0.7701, 0.1809, 0.75, 0.2198, 0.7279, 0.1807, 0.7701, 0.1809, 0.8191, 0.2299, 0.7802, 0.25, 0.75, 0.2198, 0.7802, 0.2513, 0.7487, 0.2843, 0.7157, 0.2513, 0.7487, 0.2198, 0.75, 0.8856, 0.7279, 0.8193, 0.75, 0.7802, 0.7701, 0.8191, 0.7279, 0.8193, 0.674, 0.7703, 0.7157, 0.75, 0.75, 0.7802, 0.6002, 0.75, 0.6737, 0.7278, 0.7157, 0.75, 0.674, 0.7703, 0.6737, 0.7278, 0.7278, 0.6737, 0.75, 0.7157, 0.7157, 0.75, 0.75, 0.6002, 0.7703, 0.674, 0.75, 0.7157, 0.7278, 0.6737, 0.7703, 0.674, 0.8193, 0.7279, 0.7802, 0.75, 0.75, 0.7157, 0.8856, 0.75, 0.8191, 0.7701, 0.7802, 0.75, 0.8193, 0.7279, 0.8191, 0.7701, 0.7701, 0.8191, 0.75, 0.7802, 0.7802, 0.75, 0.7487, 0.7802, 0.7157, 0.7487, 0.7487, 0.7157, 0.7802, 0.7487, 0.25, 0.1143, 0.5, 0.1143, 0.5, 0.25, 0.3998, 0.25, 0.326, 0.2297, 0.2721, 0.1807, 0.25, 0.1144, 0.3998, 0.25, 0.5, 0.25, 0.5, 0.25, 0.3998, 0.25, 0.3263, 0.2722, 0.3998, 0.25, 0.3998, 0.25, 0.3263, 0.2722, 0.75, 0.5, 0.75, 0.6002, 0.75, 0.6002, 0.75, 0.5, 0.75, 0.5, 0.75, 0.6002, 0.75, 0.6002, 0.75, 0.5, 0.25, 0.6002, 0.25, 0.5, 0.25, 0.5, 0.25, 0.6002, 0.25, 0.3998, 0.2722, 0.3263, 0.2722, 0.3263, 0.25, 0.3998, 0.7278, 0.6737, 0.6737, 0.7278, 0.6737, 0.7278, 0.7278, 0.6737, 0.3998, 0.25, 0.5, 0.25, 0.5, 0.25, 0.3998, 0.25, 0.2722, 0.6737, 0.25, 0.6002, 0.25, 0.6002, 0.2722, 0.6737, 0.3263, 0.2722, 0.3998, 0.25, 0.3998, 0.25, 0.3263, 0.2722, 0.6002, 0.25, 0.6737, 0.2722, 0.6737, 0.2722, 0.6002, 0.25, 0.5, 0.25, 0.6002, 0.25, 0.6002, 0.25, 0.5, 0.25, 0.25, 0.5, 0.25, 0.3998, 0.25, 0.3998, 0.25, 0.5, 0.3263, 0.7278, 0.2722, 0.6737, 0.2722, 0.6737, 0.3263, 0.7278, 0.75, 0.3998, 0.75, 0.5, 0.75, 0.5, 0.75, 0.3998, 0.75, 0.6002, 0.7278, 0.6737, 0.7278, 0.6737, 0.75, 0.6002, 0.2722, 0.3263, 0.3263, 0.2722, 0.3263, 0.2722, 0.2722, 0.3263, 0.7278, 0.3263, 0.75, 0.3998, 0.75, 0.3998, 0.7278, 0.3263, 0.6002, 0.75, 0.5, 0.75, 0.5, 0.75, 0.6002, 0.75, 0.3285, 0.5, 0.5, 0.5, 0.5, 0.6715, 0.4114, 0.6715, 0.3678, 0.6584, 0.3416, 0.6322, 0.3285, 0.5886, 0.3285, 0.4114, 0.3416, 0.3678, 0.3678, 0.3416, 0.4114, 0.3285, 0.5, 0.3285, 0.5, 0.5, 0.3285, 0.5, 0.5, 0.3285, 0.5886, 0.3285, 0.6322, 0.3416, 0.6584, 0.3678, 0.6715, 0.4114, 0.6715, 0.5, 0.5, 0.5, 0.5, 0.5, 0.6715, 0.5, 0.6715, 0.5886, 0.6584, 0.6322, 0.6322, 0.6584, 0.5886, 0.6715, 0.5, 0.6715, 0.25, 0.5, 0.25, 0.3998, 0.25, 0.3998, 0.25, 0.5, 0.6737, 0.2722, 0.7278, 0.3263, 0.7278, 0.3263, 0.6737, 0.2722, 0.6002, 0.25, 0.6737, 0.2722, 0.6737, 0.2722, 0.6002, 0.25, 0.5, 0.75, 0.3998, 0.75, 0.3998, 0.75, 0.5, 0.75, 0.75, 0.6002, 0.7278, 0.6737, 0.7278, 0.6737, 0.75, 0.6002, 0.2722, 0.6737, 0.25, 0.6002, 0.25, 0.6002, 0.2722, 0.6737, 0.25, 0.6002, 0.25, 0.5, 0.25, 0.5, 0.25, 0.6002, 0.7278, 0.6737, 0.6737, 0.7278, 0.6737, 0.7278, 0.7278, 0.6737, 0.3263, 0.7278, 0.2722, 0.6737, 0.2722, 0.6737, 0.3263, 0.7278, 0.25, 0.3998, 0.2722, 0.3263, 0.2722, 0.3263, 0.25, 0.3998, 0.5, 0.25, 0.6002, 0.25, 0.6002, 0.25, 0.5, 0.25, 0.7278, 0.3263, 0.75, 0.3998, 0.75, 0.3998, 0.7278, 0.3263, 0.2722, 0.3263, 0.3263, 0.2722, 0.3263, 0.2722, 0.2722, 0.3263, 0.75, 0.3998, 0.75, 0.5, 0.75, 0.5, 0.75, 0.3998, 0.6737, 0.7278, 0.6002, 0.75, 0.6002, 0.75, 0.6737, 0.7278, 0.6002, 0.75, 0.5, 0.75, 0.5, 0.75, 0.6002, 0.75, 0.6002, 0.75, 0.5, 0.75, 0.5, 0.75, 0.6002, 0.75, 0.6002, 0.75, 0.5, 0.75, 0.5, 0.75, 0.6002, 0.75, 0.6002, 0.75, 0.5, 0.75, 0.5, 0.75, 0.6002, 0.75, 0.6002, 0.75, 0.5, 0.75, 0.5, 0.75, 0.6002, 0.75, 0.6002, 0.75, 0.5, 0.75, 0.5, 0.75, 0.6002, 0.75, 0.6002, 0.75, 0.5, 0.75, 0.5, 0.75, 0.6002, 0.75, 0.6737, 0.7278, 0.6002, 0.75, 0.6002, 0.75, 0.6737, 0.7278, 0.6737, 0.7278, 0.6002, 0.75, 0.6002, 0.75, 0.6737, 0.7278, 0.6737, 0.7278, 0.6002, 0.75, 0.6002, 0.75, 0.6737, 0.7278, 0.6737, 0.7278, 0.6002, 0.75, 0.6002, 0.75, 0.6737, 0.7278, 0.6737, 0.7278, 0.6002, 0.75, 0.6002, 0.75, 0.6737, 0.7278, 0.6737, 0.7278, 0.6002, 0.75, 0.6002, 0.75, 0.6737, 0.7278, 0.75, 0.3998, 0.75, 0.5, 0.75, 0.5, 0.75, 0.3998, 0.75, 0.3998, 0.75, 0.5, 0.75, 0.5, 0.75, 0.3998, 0.75, 0.3998, 0.75, 0.5, 0.75, 0.5, 0.75, 0.3998, 0.75, 0.3998, 0.75, 0.5, 0.75, 0.5, 0.75, 0.3998, 0.75, 0.3998, 0.75, 0.5, 0.75, 0.5, 0.75, 0.3998, 0.75, 0.3998, 0.75, 0.5, 0.75, 0.5, 0.75, 0.3998, 0.2722, 0.3263, 0.3263, 0.2722, 0.3263, 0.2722, 0.2722, 0.3263, 0.2722, 0.3263, 0.3263, 0.2722, 0.3263, 0.2722, 0.2722, 0.3263, 0.2722, 0.3263, 0.3263, 0.2722, 0.3263, 0.2722, 0.2722, 0.3263, 0.2722, 0.3263, 0.3263, 0.2722, 0.3263, 0.2722, 0.2722, 0.3263, 0.2722, 0.3263, 0.3263, 0.2722, 0.3263, 0.2722, 0.2722, 0.3263, 0.2722, 0.3263, 0.3263, 0.2722, 0.3263, 0.2722, 0.2722, 0.3263, 0.7278, 0.3263, 0.75, 0.3998, 0.75, 0.3998, 0.7278, 0.3263, 0.7278, 0.3263, 0.75, 0.3998, 0.75, 0.3998, 0.7278, 0.3263, 0.7278, 0.3263, 0.75, 0.3998, 0.75, 0.3998, 0.7278, 0.3263, 0.7278, 0.3263, 0.75, 0.3998, 0.75, 0.3998, 0.7278, 0.3263, 0.7278, 0.3263, 0.75, 0.3998, 0.75, 0.3998, 0.7278, 0.3263, 0.7278, 0.3263, 0.75, 0.3998, 0.75, 0.3998, 0.7278, 0.3263, 0.5, 0.25, 0.6002, 0.25, 0.6002, 0.25, 0.5, 0.25, 0.5, 0.25, 0.6002, 0.25, 0.6002, 0.25, 0.5, 0.25, 0.5, 0.25, 0.6002, 0.25, 0.6002, 0.25, 0.5, 0.25, 0.5, 0.25, 0.6002, 0.25, 0.6002, 0.25, 0.5, 0.25, 0.5, 0.25, 0.6002, 0.25, 0.6002, 0.25, 0.5, 0.25, 0.5, 0.25, 0.6002, 0.25, 0.6002, 0.25, 0.5, 0.25, 0.25, 0.3998, 0.2722, 0.3263, 0.2722, 0.3263, 0.25, 0.3998, 0.25, 0.3998, 0.2722, 0.3263, 0.2722, 0.3263, 0.25, 0.3998, 0.25, 0.3998, 0.2722, 0.3263, 0.2722, 0.3263, 0.25, 0.3998, 0.25, 0.3998, 0.2722, 0.3263, 0.2722, 0.3263, 0.25, 0.3998, 0.25, 0.3998, 0.2722, 0.3263, 0.2722, 0.3263, 0.25, 0.3998, 0.25, 0.3998, 0.2722, 0.3263, 0.2722, 0.3263, 0.25, 0.3998, 0.3263, 0.7278, 0.2722, 0.6737, 0.2722, 0.6737, 0.3263, 0.7278, 0.3263, 0.7278, 0.2722, 0.6737, 0.2722, 0.6737, 0.3263, 0.7278, 0.3263, 0.7278, 0.2722, 0.6737, 0.2722, 0.6737, 0.3263, 0.7278, 0.3263, 0.7278, 0.2722, 0.6737, 0.2722, 0.6737, 0.3263, 0.7278, 0.3263, 0.7278, 0.2722, 0.6737, 0.2722, 0.6737, 0.3263, 0.7278, 0.3263, 0.7278, 0.2722, 0.6737, 0.2722, 0.6737, 0.3263, 0.7278, 0.7278, 0.6737, 0.6737, 0.7278, 0.6737, 0.7278, 0.7278, 0.6737, 0.7278, 0.6737, 0.6737, 0.7278, 0.6737, 0.7278, 0.7278, 0.6737, 0.7278, 0.6737, 0.6737, 0.7278, 0.6737, 0.7278, 0.7278, 0.6737, 0.7278, 0.6737, 0.6737, 0.7278, 0.6737, 0.7278, 0.7278, 0.6737, 0.7278, 0.6737, 0.6737, 0.7278, 0.6737, 0.7278, 0.7278, 0.6737, 0.7278, 0.6737, 0.6737, 0.7278, 0.6737, 0.7278, 0.7278, 0.6737, 0.25, 0.6002, 0.25, 0.5, 0.25, 0.5, 0.25, 0.6002, 0.25, 0.6002, 0.25, 0.5, 0.25, 0.5, 0.25, 0.6002, 0.25, 0.6002, 0.25, 0.5, 0.25, 0.5, 0.25, 0.6002, 0.25, 0.6002, 0.25, 0.5, 0.25, 0.5, 0.25, 0.6002, 0.25, 0.6002, 0.25, 0.5, 0.25, 0.5, 0.25, 0.6002, 0.25, 0.6002, 0.25, 0.5, 0.25, 0.5, 0.25, 0.6002, 0.2722, 0.6737, 0.25, 0.6002, 0.25, 0.6002, 0.2722, 0.6737, 0.2722, 0.6737, 0.25, 0.6002, 0.25, 0.6002, 0.2722, 0.6737, 0.2722, 0.6737, 0.25, 0.6002, 0.25, 0.6002, 0.2722, 0.6737, 0.2722, 0.6737, 0.25, 0.6002, 0.25, 0.6002, 0.2722, 0.6737, 0.2722, 0.6737, 0.25, 0.6002, 0.25, 0.6002, 0.2722, 0.6737, 0.2722, 0.6737, 0.25, 0.6002, 0.25, 0.6002, 0.2722, 0.6737, 0.75, 0.6002, 0.7278, 0.6737, 0.7278, 0.6737, 0.75, 0.6002, 0.75, 0.6002, 0.7278, 0.6737, 0.7278, 0.6737, 0.75, 0.6002, 0.75, 0.6002, 0.7278, 0.6737, 0.7278, 0.6737, 0.75, 0.6002, 0.75, 0.6002, 0.7278, 0.6737, 0.7278, 0.6737, 0.75, 0.6002, 0.75, 0.6002, 0.7278, 0.6737, 0.7278, 0.6737, 0.75, 0.6002, 0.75, 0.6002, 0.7278, 0.6737, 0.7278, 0.6737, 0.75, 0.6002, 0.5, 0.75, 0.3998, 0.75, 0.3998, 0.75, 0.5, 0.75, 0.5, 0.75, 0.3998, 0.75, 0.3998, 0.75, 0.5, 0.75, 0.5, 0.75, 0.3998, 0.75, 0.3998, 0.75, 0.5, 0.75, 0.5, 0.75, 0.3998, 0.75, 0.3998, 0.75, 0.5, 0.75, 0.5, 0.75, 0.3998, 0.75, 0.3998, 0.75, 0.5, 0.75, 0.5, 0.75, 0.3998, 0.75, 0.3998, 0.75, 0.5, 0.75, 0.6002, 0.25, 0.6737, 0.2722, 0.6737, 0.2722, 0.6002, 0.25, 0.6002, 0.25, 0.6737, 0.2722, 0.6737, 0.2722, 0.6002, 0.25, 0.6002, 0.25, 0.6737, 0.2722, 0.6737, 0.2722, 0.6002, 0.25, 0.6002, 0.25, 0.6737, 0.2722, 0.6737, 0.2722, 0.6002, 0.25, 0.6002, 0.25, 0.6737, 0.2722, 0.6737, 0.2722, 0.6002, 0.25, 0.6002, 0.25, 0.6737, 0.2722, 0.6737, 0.2722, 0.6002, 0.25, 0.6737, 0.2722, 0.7278, 0.3263, 0.7278, 0.3263, 0.6737, 0.2722, 0.6737, 0.2722, 0.7278, 0.3263, 0.7278, 0.3263, 0.6737, 0.2722, 0.6737, 0.2722, 0.7278, 0.3263, 0.7278, 0.3263, 0.6737, 0.2722, 0.6737, 0.2722, 0.7278, 0.3263, 0.7278, 0.3263, 0.6737, 0.2722, 0.6737, 0.2722, 0.7278, 0.3263, 0.7278, 0.3263, 0.6737, 0.2722, 0.6737, 0.2722, 0.7278, 0.3263, 0.7278, 0.3263, 0.6737, 0.2722, 0.25, 0.5, 0.25, 0.3998, 0.25, 0.3998, 0.25, 0.5, 0.25, 0.5, 0.25, 0.3998, 0.25, 0.3998, 0.25, 0.5, 0.25, 0.5, 0.25, 0.3998, 0.25, 0.3998, 0.25, 0.5, 0.25, 0.5, 0.25, 0.3998, 0.25, 0.3998, 0.25, 0.5, 0.25, 0.5, 0.25, 0.3998, 0.25, 0.3998, 0.25, 0.5, 0.25, 0.5, 0.25, 0.3998, 0.25, 0.3998, 0.25, 0.5, 0.75, 0.5, 0.75, 0.6002, 0.75, 0.6002, 0.75, 0.5, 0.75, 0.5, 0.75, 0.6002, 0.75, 0.6002, 0.75, 0.5, 0.75, 0.5, 0.75, 0.6002, 0.75, 0.6002, 0.75, 0.5, 0.75, 0.5, 0.75, 0.6002, 0.75, 0.6002, 0.75, 0.5, 0.75, 0.5, 0.75, 0.6002, 0.75, 0.6002, 0.75, 0.5, 0.75, 0.5, 0.75, 0.6002, 0.75, 0.6002, 0.75, 0.5, 0.3263, 0.2722, 0.3998, 0.25, 0.3998, 0.25, 0.3263, 0.2722, 0.3263, 0.2722, 0.3998, 0.25, 0.3998, 0.25, 0.3263, 0.2722, 0.3263, 0.2722, 0.3998, 0.25, 0.3998, 0.25, 0.3263, 0.2722, 0.3263, 0.2722, 0.3998, 0.25, 0.3998, 0.25, 0.3263, 0.2722, 0.3263, 0.2722, 0.3998, 0.25, 0.3998, 0.25, 0.3263, 0.2722, 0.3263, 0.2722, 0.3998, 0.25, 0.3998, 0.25, 0.3263, 0.2722, 0.3998, 0.25, 0.5, 0.25, 0.5, 0.25, 0.3998, 0.25, 0.3998, 0.25, 0.5, 0.25, 0.5, 0.25, 0.3998, 0.25, 0.3998, 0.25, 0.5, 0.25, 0.5, 0.25, 0.3998, 0.25, 0.3998, 0.25, 0.5, 0.25, 0.5, 0.25, 0.3998, 0.25, 0.3998, 0.25, 0.5, 0.25, 0.5, 0.25, 0.3998, 0.25, 0.3998, 0.25, 0.5, 0.25, 0.5, 0.25, 0.3998, 0.25, 0.3998, 0.75, 0.3263, 0.7278, 0.3263, 0.7278, 0.3998, 0.75, 0.3998, 0.75, 0.3263, 0.7278, 0.3263, 0.7278, 0.3998, 0.75, 0.3998, 0.75, 0.3263, 0.7278, 0.3263, 0.7278, 0.3998, 0.75, 0.3998, 0.75, 0.3263, 0.7278, 0.3263, 0.7278, 0.3998, 0.75, 0.3998, 0.75, 0.3263, 0.7278, 0.3263, 0.7278, 0.3998, 0.75, 0.3998, 0.75, 0.3263, 0.7278, 0.3263, 0.7278, 0.3998, 0.75, 0.6584, 0.3678, 0.6322, 0.3416, 0.6737, 0.2722, 0.7278, 0.3263, 0.6584, 0.6322, 0.6715, 0.5886, 0.75, 0.6002, 0.7278, 0.6737, 0.6322, 0.6584, 0.6584, 0.6322, 0.7278, 0.6737, 0.6737, 0.7278, 0.6715, 0.4114, 0.6584, 0.3678, 0.7278, 0.3263, 0.75, 0.3998, 0.3285, 0.5886, 0.3416, 0.6322, 0.2722, 0.6737, 0.25, 0.6002, 0.3416, 0.3678, 0.3285, 0.4114, 0.25, 0.3998, 0.2722, 0.3263, 0.5886, 0.6715, 0.6322, 0.6584, 0.6737, 0.7278, 0.6002, 0.75, 0.3678, 0.6584, 0.4114, 0.6715, 0.3998, 0.75, 0.3263, 0.7278, 0.6322, 0.3416, 0.5886, 0.3285, 0.6002, 0.25, 0.6737, 0.2722, 0.3416, 0.6322, 0.3678, 0.6584, 0.3263, 0.7278, 0.2722, 0.6737, 0.3678, 0.3416, 0.3416, 0.3678, 0.2722, 0.3263, 0.3263, 0.2722, 0.4114, 0.3285, 0.3678, 0.3416, 0.3263, 0.2722, 0.3998, 0.25, 0.5, 0.3285, 0.4114, 0.3285, 0.3998, 0.25, 0.5, 0.25, 0.3285, 0.4114, 0.3285, 0.5, 0.25, 0.5, 0.25, 0.3998, 0.4114, 0.6715, 0.5, 0.6715, 0.5, 0.75, 0.3998, 0.75, 0.3285, 0.5, 0.3285, 0.5886, 0.25, 0.6002, 0.25, 0.5, 0.5886, 0.3285, 0.5, 0.3285, 0.5, 0.25, 0.6002, 0.25, 0.6715, 0.5, 0.6715, 0.4114, 0.75, 0.3998, 0.75, 0.5, 0.5, 0.6715, 0.5886, 0.6715, 0.6002, 0.75, 0.5, 0.75, 0.6715, 0.5886, 0.6715, 0.5, 0.75, 0.5, 0.75, 0.6002])
me_plane.materials.append(mat_material_003)
me_plane.materials.append(mat_material_004)
me_plane.materials.append(mat_material_005)
me_plane.materials.append(mat_material_006)
me_plane.update()

# ---- objects
ob_plane = bpy.data.objects.new('Plane', me_plane)

# ---- transforms, parenting, visibility, modifiers, constraints
ob_plane.location = (0.0, 0.0, 0.0)

# ---- collection membership
col_collection.objects.link(ob_plane)

# ---- scene / render settings (as saved in the file)
scene.frame_start = 1; scene.frame_end = 250; scene.frame_set(1)
scene.render.engine = 'BLENDER_EEVEE_NEXT'
scene.cycles.sampling_pattern = 'TABULATED_SOBOL'
scene.eevee.ray_tracing_options.trace_max_roughness = 0.0
bpy.context.view_layer.update()

# ---- added for rendering (the .blend has no active camera and no usable light): camera, sun
cam_auto = bpy.data.cameras.new('AutoCamera')
cam_auto.lens = 50.0
cam_auto.sensor_width = 36.0
cam_auto.clip_end = 1000.0
ob_auto_camera = bpy.data.objects.new('AutoCamera', cam_auto)
scene.collection.objects.link(ob_auto_camera)
ob_auto_camera.location = (4.05457, -4.86548, 4.91728)
ob_auto_camera.rotation_euler = (1.09748, -7.21219e-08, 0.694738)
scene.camera = ob_auto_camera
light_auto_sun = bpy.data.lights.new('AutoSun', 'SUN')
light_auto_sun.energy = 3.0
light_auto_sun.angle = 0.0523599
ob_auto_sun = bpy.data.objects.new('AutoSun', light_auto_sun)
scene.collection.objects.link(ob_auto_sun)
ob_auto_sun.rotation_euler = (0.872665, 0.174533, 0.523599)
bpy.context.view_layer.update()
